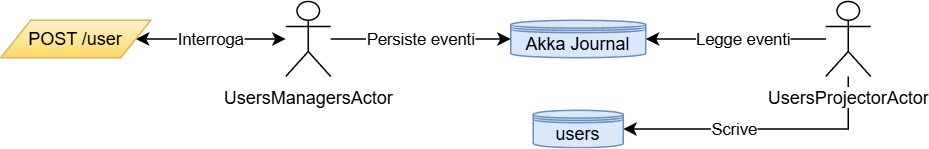

The diagram above was exported from draw.io. Its source (the exported page's mxGraphModel, read from the mxfile embedded in the PNG):
<mxGraphModel dx="815" dy="425" grid="1" gridSize="10" guides="1" tooltips="1" connect="1" arrows="1" fold="1" page="1" pageScale="1" pageWidth="827" pageHeight="1169" math="0" shadow="0">
  <root>
    <mxCell id="0" />
    <mxCell id="1" parent="0" />
    <mxCell id="2" style="edgeStyle=orthogonalEdgeStyle;rounded=0;orthogonalLoop=1;jettySize=auto;html=1;entryX=1;entryY=0.5;entryDx=0;entryDy=0;entryPerimeter=0;" edge="1" source="13" target="14" parent="1">
      <mxGeometry relative="1" as="geometry">
        <Array as="points">
          <mxPoint x="715" y="273" />
        </Array>
      </mxGeometry>
    </mxCell>
    <mxCell id="3" value="Scrive" style="edgeLabel;html=1;align=center;verticalAlign=middle;resizable=0;points=[];" connectable="0" vertex="1" parent="2">
      <mxGeometry x="0.0406" y="-1" relative="1" as="geometry">
        <mxPoint x="-15" y="1" as="offset" />
      </mxGeometry>
    </mxCell>
    <mxCell id="4" value="&lt;span style=&quot;background-color: light-dark(#ffffff, var(--ge-dark-color, #121212));&quot;&gt;UsersManagersActor&lt;/span&gt;" style="shape=umlActor;verticalLabelPosition=bottom;verticalAlign=top;html=1;" vertex="1" parent="1">
      <mxGeometry x="340" y="187.5" width="30" height="50" as="geometry" />
    </mxCell>
    <mxCell id="5" style="edgeStyle=orthogonalEdgeStyle;rounded=0;orthogonalLoop=1;jettySize=auto;html=1;startArrow=classic;startFill=1;" edge="1" source="7" target="4" parent="1">
      <mxGeometry relative="1" as="geometry" />
    </mxCell>
    <mxCell id="6" value="Interroga" style="edgeLabel;html=1;align=center;verticalAlign=middle;resizable=0;points=[];" connectable="0" vertex="1" parent="5">
      <mxGeometry x="-0.0899" y="-2" relative="1" as="geometry">
        <mxPoint x="4" y="-2" as="offset" />
      </mxGeometry>
    </mxCell>
    <mxCell id="7" value="POST /user" style="shape=parallelogram;perimeter=parallelogramPerimeter;whiteSpace=wrap;html=1;fixedSize=1;fillColor=#fff2cc;gradientColor=#ffd966;strokeColor=#d6b656;" vertex="1" parent="1">
      <mxGeometry x="150" y="200" width="100" height="25" as="geometry" />
    </mxCell>
    <mxCell id="8" value="Akka Journal" style="shape=datastore;whiteSpace=wrap;html=1;boundedLbl=1;backgroundOutline=1;size=15;fillColor=#dae8fc;strokeColor=#6c8ebf;" vertex="1" parent="1">
      <mxGeometry x="490" y="200" width="90" height="25" as="geometry" />
    </mxCell>
    <mxCell id="9" style="edgeStyle=orthogonalEdgeStyle;rounded=0;orthogonalLoop=1;jettySize=auto;html=1;entryX=0;entryY=0.5;entryDx=0;entryDy=0;entryPerimeter=0;" edge="1" source="4" target="8" parent="1">
      <mxGeometry relative="1" as="geometry" />
    </mxCell>
    <mxCell id="10" value="Persiste eventi" style="edgeLabel;html=1;align=center;verticalAlign=middle;resizable=0;points=[];" connectable="0" vertex="1" parent="9">
      <mxGeometry x="0.0655" y="-2" relative="1" as="geometry">
        <mxPoint x="-4" y="-2" as="offset" />
      </mxGeometry>
    </mxCell>
    <mxCell id="11" style="edgeStyle=orthogonalEdgeStyle;rounded=0;orthogonalLoop=1;jettySize=auto;html=1;" edge="1" source="13" target="8" parent="1">
      <mxGeometry relative="1" as="geometry" />
    </mxCell>
    <mxCell id="12" value="Legge eventi" style="edgeLabel;html=1;align=center;verticalAlign=middle;resizable=0;points=[];" connectable="0" vertex="1" parent="11">
      <mxGeometry x="0.0362" y="1" relative="1" as="geometry">
        <mxPoint x="7" y="-1" as="offset" />
      </mxGeometry>
    </mxCell>
    <mxCell id="13" value="&lt;span style=&quot;background-color: light-dark(#ffffff, var(--ge-dark-color, #121212));&quot;&gt;UsersProjectorActor&lt;/span&gt;" style="shape=umlActor;verticalLabelPosition=bottom;verticalAlign=top;html=1;" vertex="1" parent="1">
      <mxGeometry x="700" y="187.5" width="30" height="50" as="geometry" />
    </mxCell>
    <mxCell id="14" value="users" style="shape=datastore;whiteSpace=wrap;html=1;boundedLbl=1;backgroundOutline=1;size=15;fillColor=#dae8fc;strokeColor=#6c8ebf;" vertex="1" parent="1">
      <mxGeometry x="505" y="260" width="60" height="25" as="geometry" />
    </mxCell>
  </root>
</mxGraphModel>